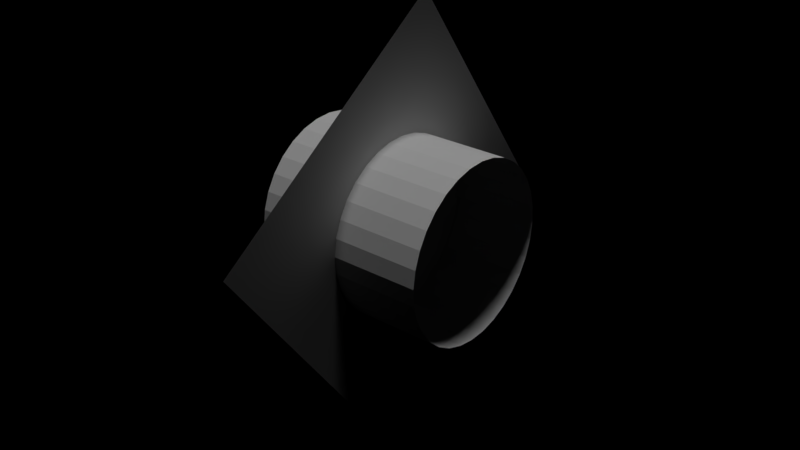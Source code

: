 # Source: BFG_Flame.blend  (saved by Blender 2.79.0; exported with 4.5.12 LTS)
import bpy
from mathutils import Matrix  # noqa: F401  (used for matrix-valued properties, if any)

bpy.ops.wm.read_factory_settings(use_empty=True)
scene = bpy.context.scene
scene.name = 'Scene'

# ---- collections
col_collection_1 = bpy.data.collections.new('Collection 1'); scene.collection.children.link(col_collection_1)

# ---- materials (node trees are filled in below, after node groups)
mat_bfg_flame_png = bpy.data.materials.new('BFG_Flame.png')
mat_bfg_flame_png.alpha_threshold = 0.0
mat_bfg_flame_png.use_transparent_shadow = False
mat_bfg_flame_png.roughness = 0.5

# ---- material node trees

# ---- lights
light_sun = bpy.data.lights.new('Sun', 'SUN')
light_sun.transmission_factor = 0.0
light_sun.angle = 0.1993
light_sun.energy = 1.0
light_sun.shadow_buffer_clip_start = 0.5
light_sun.shadow_soft_size = 0.1
light_sun.shadow_cascade_max_distance = 1000.0

# ---- meshes
me_cylinder = bpy.data.meshes.new('Cylinder')
me_cylinder.from_pydata([(0.0, 1.0, -1.0), (0.0, 1.0, 1.0), (0.1951, 0.9808, -1.0), (0.1951, 0.9808, 1.0), (0.3827, 0.9239, -1.0), (0.3827, 0.9239, 1.0), (0.5556, 0.8315, -1.0), (0.5556, 0.8315, 1.0), (0.7071, 0.7071, -1.0), (0.7071, 0.7071, 1.0), (0.8315, 0.5556, -1.0), (0.8315, 0.5556, 1.0), (0.9239, 0.3827, -1.0), (0.9239, 0.3827, 1.0), (0.9808, 0.1951, -1.0), (0.9808, 0.1951, 1.0), (1.0, 7.55e-08, -1.0), (1.0, 7.55e-08, 1.0), (0.9808, -0.1951, -1.0), (0.9808, -0.1951, 1.0), (0.9239, -0.3827, -1.0), (0.9239, -0.3827, 1.0), (0.8315, -0.5556, -1.0), (0.8315, -0.5556, 1.0), (0.7071, -0.7071, -1.0), (0.7071, -0.7071, 1.0), (0.5556, -0.8315, -1.0), (0.5556, -0.8315, 1.0), (0.3827, -0.9239, -1.0), (0.3827, -0.9239, 1.0), (0.1951, -0.9808, -1.0), (0.1951, -0.9808, 1.0), (-3.258e-07, -1.0, -1.0), (-3.258e-07, -1.0, 1.0), (-0.1951, -0.9808, -1.0), (-0.1951, -0.9808, 1.0), (-0.3827, -0.9239, -1.0), (-0.3827, -0.9239, 1.0), (-0.5556, -0.8315, -1.0), (-0.5556, -0.8315, 1.0), (-0.7071, -0.7071, -1.0), (-0.7071, -0.7071, 1.0), (-0.8315, -0.5556, -1.0), (-0.8315, -0.5556, 1.0), (-0.9239, -0.3827, -1.0), (-0.9239, -0.3827, 1.0), (-0.9808, -0.1951, -1.0), (-0.9808, -0.1951, 1.0), (-1.0, 9.656e-07, -1.0), (-1.0, 9.656e-07, 1.0), (-0.9808, 0.1951, -1.0), (-0.9808, 0.1951, 1.0), (-0.9239, 0.3827, -1.0), (-0.9239, 0.3827, 1.0), (-0.8315, 0.5556, -1.0), (-0.8315, 0.5556, 1.0), (-0.7071, 0.7071, -1.0), (-0.7071, 0.7071, 1.0), (-0.5556, 0.8315, -1.0), (-0.5556, 0.8315, 1.0), (-0.3827, 0.9239, -1.0), (-0.3827, 0.9239, 1.0), (-0.1951, 0.9808, -1.0), (-0.1951, 0.9808, 1.0)], [], [(0, 1, 3, 2), (2, 3, 5, 4), (4, 5, 7, 6), (6, 7, 9, 8), (8, 9, 11, 10), (10, 11, 13, 12), (12, 13, 15, 14), (14, 15, 17, 16), (16, 17, 19, 18), (18, 19, 21, 20), (20, 21, 23, 22), (22, 23, 25, 24), (24, 25, 27, 26), (26, 27, 29, 28), (28, 29, 31, 30), (30, 31, 33, 32), (32, 33, 35, 34), (34, 35, 37, 36), (36, 37, 39, 38), (38, 39, 41, 40), (40, 41, 43, 42), (42, 43, 45, 44), (44, 45, 47, 46), (46, 47, 49, 48), (48, 49, 51, 50), (50, 51, 53, 52), (52, 53, 55, 54), (54, 55, 57, 56), (56, 57, 59, 58), (58, 59, 61, 60), (60, 61, 63, 62), (62, 63, 1, 0)])
_uv = me_cylinder.uv_layers.new(name='UVMap')
_uv.uv.foreach_set('vector', [0.6141, 0.4687, 0.9109, 0.3736, 0.9276, 0.4564, 0.6191, 0.4921, 0.6191, 0.4921, 0.9276, 0.4564, 0.9278, 0.541, 0.6193, 0.5159, 0.6193, 0.5159, 0.9278, 0.541, 0.9116, 0.624, 0.6148, 0.539, 0.6148, 0.539, 0.9116, 0.624, 0.8794, 0.7024, 0.6056, 0.5605, 0.6056, 0.5605, 0.8794, 0.7024, 0.8326, 0.773, 0.5922, 0.5796, 0.5922, 0.5796, 0.8326, 0.773, 0.7728, 0.8331, 0.5752, 0.5953, 0.5752, 0.5953, 0.7728, 0.8331, 0.7025, 0.8803, 0.5553, 0.6071, 0.5553, 0.6071, 0.7025, 0.8803, 0.6242, 0.913, 0.5332, 0.6144, 0.5332, 0.6144, 0.6242, 0.913, 0.5411, 0.9291, 0.5099, 0.617, 0.5099, 0.617, 0.5411, 0.9291, 0.4565, 0.9288, 0.4863, 0.6155, 0.4863, 0.6155, 0.4565, 0.9288, 0.3736, 0.912, 0.4634, 0.6097, 0.4634, 0.6097, 0.3736, 0.912, 0.2956, 0.8793, 0.4419, 0.5999, 0.4419, 0.5999, 0.2956, 0.8793, 0.2255, 0.8322, 0.4226, 0.5863, 0.4226, 0.5863, 0.2255, 0.8322, 0.166, 0.7723, 0.4062, 0.5694, 0.4062, 0.5694, 0.166, 0.7723, 0.1192, 0.702, 0.3932, 0.55, 0.3932, 0.55, 0.1192, 0.702, 0.08709, 0.6239, 0.384, 0.5286, 0.384, 0.5286, 0.08709, 0.6239, 0.07075, 0.5411, 0.3791, 0.5061, 0.3791, 0.5061, 0.07075, 0.5411, 0.07086, 0.4567, 0.3785, 0.4834, 0.3785, 0.4834, 0.07086, 0.4567, 0.08743, 0.3739, 0.3823, 0.4612, 0.3823, 0.4612, 0.08743, 0.3739, 0.1198, 0.2959, 0.3902, 0.4404, 0.3902, 0.4404, 0.1198, 0.2959, 0.1667, 0.2258, 0.402, 0.4218, 0.402, 0.4218, 0.1667, 0.2258, 0.2264, 0.1662, 0.4172, 0.406, 0.4172, 0.406, 0.2264, 0.1662, 0.2965, 0.1194, 0.4351, 0.3936, 0.4351, 0.3936, 0.2965, 0.1194, 0.3743, 0.08726, 0.4551, 0.3852, 0.4551, 0.3852, 0.3743, 0.08726, 0.4569, 0.07085, 0.4798, 0.3807, 0.4798, 0.3807, 0.4569, 0.07085, 0.5411, 0.07085, 0.5049, 0.381, 0.5049, 0.381, 0.5411, 0.07085, 0.6237, 0.08725, 0.5294, 0.386, 0.5294, 0.386, 0.6237, 0.08725, 0.7015, 0.1194, 0.5524, 0.3955, 0.5524, 0.3955, 0.7015, 0.1194, 0.7716, 0.1661, 0.5731, 0.4091, 0.5731, 0.4091, 0.7716, 0.1661, 0.8313, 0.2256, 0.5906, 0.4263, 0.5906, 0.4263, 0.8313, 0.2256, 0.8783, 0.2956, 0.6045, 0.4464, 0.6045, 0.4464, 0.8783, 0.2956, 0.9109, 0.3736, 0.6141, 0.4687])
me_cylinder.materials.append(mat_bfg_flame_png)
me_cylinder.use_remesh_preserve_volume = False
me_cylinder.use_remesh_preserve_attributes = False
me_cylinder.use_mirror_vertex_groups = False
me_cylinder.update()
me_plane = bpy.data.meshes.new('Plane')
me_plane.from_pydata([(-3.2, -3.2, 2.842e-14), (3.2, -3.2, -8.527e-14), (-3.2, 3.2, 8.527e-14), (3.2, 3.2, -2.842e-14)], [], [(0, 1, 3, 2)])
_uv = me_plane.uv_layers.new(name='UVMap')
_uv.uv.foreach_set('vector', [0.0001, 9.998e-05, 0.9999, 9.998e-05, 0.9999, 0.9999, 9.998e-05, 0.9999])
me_plane.use_remesh_preserve_volume = False
me_plane.use_remesh_preserve_attributes = False
me_plane.use_mirror_vertex_groups = False
me_plane.update()
arm_armature_003 = bpy.data.armatures.new('Armature.003')  # bones are not reproduced

# ---- objects
ob_sun = bpy.data.objects.new('Sun', light_sun)
ob_armature_003 = bpy.data.objects.new('Armature.003', arm_armature_003)
ob_cylinder = bpy.data.objects.new('Cylinder', me_cylinder)
ob_plane = bpy.data.objects.new('Plane', me_plane)

# ---- transforms, parenting, visibility, modifiers, constraints
ob_sun.location = (0.0, 0.0, 0.0)
ob_sun.lineart.crease_threshold = 0.0
ob_armature_003.location = (122.6, 0.0, 3.0)
ob_armature_003.rotation_euler = (-1.344e-07, 1.571, 0.0)
ob_armature_003.scale = (16.37, 16.37, 16.37)
ob_armature_003.lineart.crease_threshold = 0.0
ob_cylinder.parent = ob_armature_003
ob_cylinder.matrix_parent_inverse = Matrix(((4.587e-08, -5.551e-17, -0.08333, 0.25), (-1.12e-08, 0.08333, -6.184e-15, 8.733e-07), (0.08333, 1.12e-08, 4.603e-08, -6.5), (0.0, 0.0, 0.0, 1.0)))
ob_cylinder.location = (78.0, 0.0, 3.0)
ob_cylinder.rotation_euler = (-1.344e-07, 1.571, 0.0)
ob_cylinder.scale = (10.47, 10.47, 10.47)
ob_cylinder.delta_rotation_euler = (-11.62, 0.0, 0.0)
ob_cylinder.lineart.crease_threshold = 0.0
ob_plane.parent = ob_armature_003
ob_plane.matrix_parent_inverse = Matrix(((4.587e-08, -5.551e-17, -0.08333, 0.25), (-1.12e-08, 0.08333, -6.184e-15, 8.733e-07), (0.08333, 1.12e-08, 4.603e-08, -6.5), (0.0, 0.0, 0.0, 1.0)))
ob_plane.location = (78.0, 0.0, 3.0)
ob_plane.rotation_euler = (-1.344e-07, 1.571, 0.0)
ob_plane.scale = (5.712, 5.712, 5.712)
ob_plane.delta_rotation_euler = (11.62, 0.0, 0.0)
ob_plane.lineart.crease_threshold = 0.0

# ---- collection membership
col_collection_1.objects.link(ob_sun)
col_collection_1.objects.link(ob_armature_003)
col_collection_1.objects.link(ob_cylinder)
col_collection_1.objects.link(ob_plane)

# ---- scene / render settings (as saved in the file)
scene.frame_start = 0; scene.frame_end = 15; scene.frame_set(15)
scene.render.engine = 'BLENDER_EEVEE_NEXT'
scene.render.resolution_percentage = 50
scene.render.dither_intensity = 0.0
scene.cycles.use_denoising = False
scene.cycles.samples = 128
scene.cycles.sampling_pattern = 'TABULATED_SOBOL'
scene.cycles.use_adaptive_sampling = False
scene.cycles.use_light_tree = False
scene.cycles.blur_glossy = 0.0
scene.cycles.sample_clamp_indirect = 0.0
scene.view_settings.view_transform = 'Standard'
bpy.context.view_layer.update()

# ---- added for rendering (the .blend has no active camera): camera
cam_auto = bpy.data.cameras.new('AutoCamera')
cam_auto.lens = 50.0
cam_auto.sensor_width = 36.0
cam_auto.clip_end = 1665.85
ob_auto_camera = bpy.data.objects.new('AutoCamera', cam_auto)
scene.collection.objects.link(ob_auto_camera)
ob_auto_camera.location = (217.565, -113.904, 78.9363)
ob_auto_camera.rotation_euler = (1.09748, -7.21219e-08, 0.694738)
scene.camera = ob_auto_camera
bpy.context.view_layer.update()
